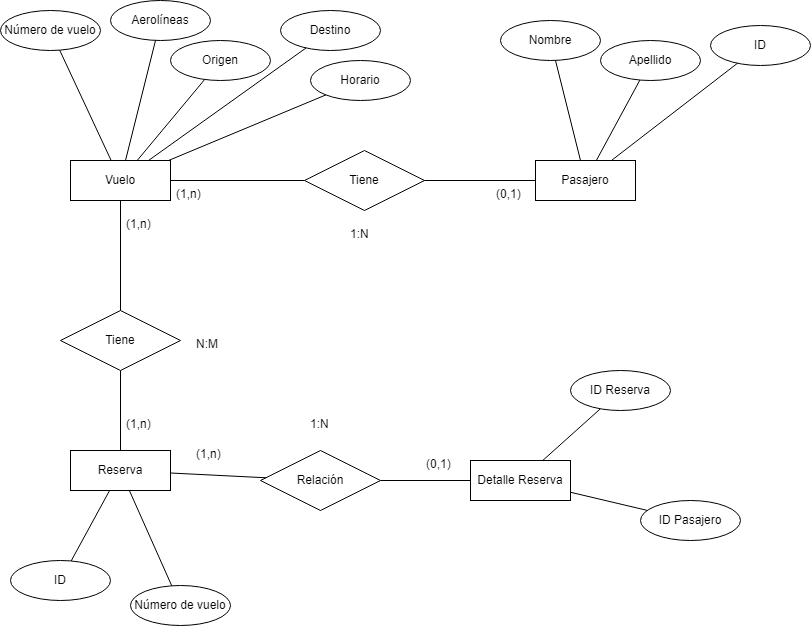

The diagram above was exported from draw.io. Its source (the exported page's mxGraphModel, read from the mxfile embedded in the PNG):
<mxGraphModel dx="1120" dy="476" grid="1" gridSize="10" guides="1" tooltips="1" connect="1" arrows="1" fold="1" page="1" pageScale="1" pageWidth="827" pageHeight="1169" math="0" shadow="0">
  <root>
    <mxCell id="0" />
    <mxCell id="1" parent="0" />
    <mxCell id="PUg3IyzTcfKDDsX3MiwO-1" value="Reserva" style="whiteSpace=wrap;html=1;align=center;" vertex="1" parent="1">
      <mxGeometry x="80" y="450" width="100" height="40" as="geometry" />
    </mxCell>
    <mxCell id="PUg3IyzTcfKDDsX3MiwO-2" value="Pasajero" style="whiteSpace=wrap;html=1;align=center;" vertex="1" parent="1">
      <mxGeometry x="545" y="160" width="100" height="40" as="geometry" />
    </mxCell>
    <mxCell id="PUg3IyzTcfKDDsX3MiwO-3" value="Vuelo" style="whiteSpace=wrap;html=1;align=center;" vertex="1" parent="1">
      <mxGeometry x="80" y="160" width="100" height="40" as="geometry" />
    </mxCell>
    <mxCell id="PUg3IyzTcfKDDsX3MiwO-4" value="Tiene" style="shape=rhombus;perimeter=rhombusPerimeter;whiteSpace=wrap;html=1;align=center;" vertex="1" parent="1">
      <mxGeometry x="314" y="150" width="120" height="60" as="geometry" />
    </mxCell>
    <mxCell id="PUg3IyzTcfKDDsX3MiwO-5" value="Tiene" style="shape=rhombus;perimeter=rhombusPerimeter;whiteSpace=wrap;html=1;align=center;" vertex="1" parent="1">
      <mxGeometry x="70" y="310" width="120" height="60" as="geometry" />
    </mxCell>
    <mxCell id="PUg3IyzTcfKDDsX3MiwO-6" value="Detalle Reserva" style="whiteSpace=wrap;html=1;align=center;" vertex="1" parent="1">
      <mxGeometry x="480" y="460" width="100" height="40" as="geometry" />
    </mxCell>
    <mxCell id="PUg3IyzTcfKDDsX3MiwO-7" value="Horario" style="ellipse;whiteSpace=wrap;html=1;align=center;" vertex="1" parent="1">
      <mxGeometry x="320" y="60" width="100" height="40" as="geometry" />
    </mxCell>
    <mxCell id="PUg3IyzTcfKDDsX3MiwO-8" value="Destino" style="ellipse;whiteSpace=wrap;html=1;align=center;" vertex="1" parent="1">
      <mxGeometry x="290" y="10" width="100" height="40" as="geometry" />
    </mxCell>
    <mxCell id="PUg3IyzTcfKDDsX3MiwO-9" value="Origen" style="ellipse;whiteSpace=wrap;html=1;align=center;" vertex="1" parent="1">
      <mxGeometry x="180" y="40" width="100" height="40" as="geometry" />
    </mxCell>
    <mxCell id="PUg3IyzTcfKDDsX3MiwO-10" value="Aerolíneas" style="ellipse;whiteSpace=wrap;html=1;align=center;" vertex="1" parent="1">
      <mxGeometry x="120" width="100" height="40" as="geometry" />
    </mxCell>
    <mxCell id="PUg3IyzTcfKDDsX3MiwO-11" value="Número de vuelo" style="ellipse;whiteSpace=wrap;html=1;align=center;" vertex="1" parent="1">
      <mxGeometry x="10" y="10" width="100" height="40" as="geometry" />
    </mxCell>
    <mxCell id="PUg3IyzTcfKDDsX3MiwO-12" value="" style="endArrow=none;html=1;rounded=0;" edge="1" parent="1" source="PUg3IyzTcfKDDsX3MiwO-3" target="PUg3IyzTcfKDDsX3MiwO-11">
      <mxGeometry relative="1" as="geometry">
        <mxPoint x="330" y="150" as="sourcePoint" />
        <mxPoint x="490" y="150" as="targetPoint" />
      </mxGeometry>
    </mxCell>
    <mxCell id="PUg3IyzTcfKDDsX3MiwO-13" value="" style="endArrow=none;html=1;rounded=0;" edge="1" parent="1" source="PUg3IyzTcfKDDsX3MiwO-3" target="PUg3IyzTcfKDDsX3MiwO-10">
      <mxGeometry relative="1" as="geometry">
        <mxPoint x="330" y="150" as="sourcePoint" />
        <mxPoint x="490" y="150" as="targetPoint" />
      </mxGeometry>
    </mxCell>
    <mxCell id="PUg3IyzTcfKDDsX3MiwO-14" value="" style="endArrow=none;html=1;rounded=0;" edge="1" parent="1" source="PUg3IyzTcfKDDsX3MiwO-3" target="PUg3IyzTcfKDDsX3MiwO-9">
      <mxGeometry relative="1" as="geometry">
        <mxPoint x="330" y="150" as="sourcePoint" />
        <mxPoint x="490" y="150" as="targetPoint" />
      </mxGeometry>
    </mxCell>
    <mxCell id="PUg3IyzTcfKDDsX3MiwO-15" value="" style="endArrow=none;html=1;rounded=0;" edge="1" parent="1" source="PUg3IyzTcfKDDsX3MiwO-3" target="PUg3IyzTcfKDDsX3MiwO-8">
      <mxGeometry relative="1" as="geometry">
        <mxPoint x="330" y="150" as="sourcePoint" />
        <mxPoint x="490" y="150" as="targetPoint" />
      </mxGeometry>
    </mxCell>
    <mxCell id="PUg3IyzTcfKDDsX3MiwO-16" value="" style="endArrow=none;html=1;rounded=0;" edge="1" parent="1" source="PUg3IyzTcfKDDsX3MiwO-3" target="PUg3IyzTcfKDDsX3MiwO-7">
      <mxGeometry relative="1" as="geometry">
        <mxPoint x="330" y="150" as="sourcePoint" />
        <mxPoint x="490" y="150" as="targetPoint" />
      </mxGeometry>
    </mxCell>
    <mxCell id="PUg3IyzTcfKDDsX3MiwO-17" value="Apellido" style="ellipse;whiteSpace=wrap;html=1;align=center;" vertex="1" parent="1">
      <mxGeometry x="610" y="40" width="100" height="40" as="geometry" />
    </mxCell>
    <mxCell id="PUg3IyzTcfKDDsX3MiwO-18" value="Nombre" style="ellipse;whiteSpace=wrap;html=1;align=center;" vertex="1" parent="1">
      <mxGeometry x="510" y="20" width="100" height="40" as="geometry" />
    </mxCell>
    <mxCell id="PUg3IyzTcfKDDsX3MiwO-19" value="ID" style="ellipse;whiteSpace=wrap;html=1;align=center;" vertex="1" parent="1">
      <mxGeometry x="720" y="25" width="100" height="40" as="geometry" />
    </mxCell>
    <mxCell id="PUg3IyzTcfKDDsX3MiwO-20" value="" style="endArrow=none;html=1;rounded=0;" edge="1" parent="1" source="PUg3IyzTcfKDDsX3MiwO-2" target="PUg3IyzTcfKDDsX3MiwO-18">
      <mxGeometry relative="1" as="geometry">
        <mxPoint x="765" y="250" as="sourcePoint" />
        <mxPoint x="925" y="250" as="targetPoint" />
      </mxGeometry>
    </mxCell>
    <mxCell id="PUg3IyzTcfKDDsX3MiwO-21" value="" style="endArrow=none;html=1;rounded=0;" edge="1" parent="1" source="PUg3IyzTcfKDDsX3MiwO-2" target="PUg3IyzTcfKDDsX3MiwO-17">
      <mxGeometry relative="1" as="geometry">
        <mxPoint x="765" y="250" as="sourcePoint" />
        <mxPoint x="925" y="250" as="targetPoint" />
      </mxGeometry>
    </mxCell>
    <mxCell id="PUg3IyzTcfKDDsX3MiwO-23" value="" style="endArrow=none;html=1;rounded=0;" edge="1" parent="1" source="PUg3IyzTcfKDDsX3MiwO-19" target="PUg3IyzTcfKDDsX3MiwO-2">
      <mxGeometry relative="1" as="geometry">
        <mxPoint x="765" y="250" as="sourcePoint" />
        <mxPoint x="925" y="250" as="targetPoint" />
      </mxGeometry>
    </mxCell>
    <mxCell id="PUg3IyzTcfKDDsX3MiwO-24" value="Número de vuelo" style="ellipse;whiteSpace=wrap;html=1;align=center;" vertex="1" parent="1">
      <mxGeometry x="140" y="585" width="100" height="40" as="geometry" />
    </mxCell>
    <mxCell id="PUg3IyzTcfKDDsX3MiwO-25" value="ID" style="ellipse;whiteSpace=wrap;html=1;align=center;" vertex="1" parent="1">
      <mxGeometry x="20" y="560" width="100" height="40" as="geometry" />
    </mxCell>
    <mxCell id="PUg3IyzTcfKDDsX3MiwO-27" value="" style="endArrow=none;html=1;rounded=0;" edge="1" parent="1" source="PUg3IyzTcfKDDsX3MiwO-1" target="PUg3IyzTcfKDDsX3MiwO-25">
      <mxGeometry relative="1" as="geometry">
        <mxPoint x="-205" y="550" as="sourcePoint" />
        <mxPoint x="-45" y="550" as="targetPoint" />
      </mxGeometry>
    </mxCell>
    <mxCell id="PUg3IyzTcfKDDsX3MiwO-28" value="" style="endArrow=none;html=1;rounded=0;" edge="1" parent="1" source="PUg3IyzTcfKDDsX3MiwO-1" target="PUg3IyzTcfKDDsX3MiwO-24">
      <mxGeometry relative="1" as="geometry">
        <mxPoint x="-205" y="550" as="sourcePoint" />
        <mxPoint x="-45" y="550" as="targetPoint" />
      </mxGeometry>
    </mxCell>
    <mxCell id="PUg3IyzTcfKDDsX3MiwO-29" value="ID Reserva" style="ellipse;whiteSpace=wrap;html=1;align=center;" vertex="1" parent="1">
      <mxGeometry x="580" y="370" width="100" height="40" as="geometry" />
    </mxCell>
    <mxCell id="PUg3IyzTcfKDDsX3MiwO-30" value="ID Pasajero" style="ellipse;whiteSpace=wrap;html=1;align=center;" vertex="1" parent="1">
      <mxGeometry x="650" y="500" width="100" height="40" as="geometry" />
    </mxCell>
    <mxCell id="PUg3IyzTcfKDDsX3MiwO-32" value="" style="endArrow=none;html=1;rounded=0;" edge="1" parent="1" source="PUg3IyzTcfKDDsX3MiwO-30" target="PUg3IyzTcfKDDsX3MiwO-6">
      <mxGeometry relative="1" as="geometry">
        <mxPoint x="320" y="330" as="sourcePoint" />
        <mxPoint x="480" y="330" as="targetPoint" />
      </mxGeometry>
    </mxCell>
    <mxCell id="PUg3IyzTcfKDDsX3MiwO-33" value="" style="endArrow=none;html=1;rounded=0;" edge="1" parent="1" source="PUg3IyzTcfKDDsX3MiwO-29" target="PUg3IyzTcfKDDsX3MiwO-6">
      <mxGeometry relative="1" as="geometry">
        <mxPoint x="320" y="330" as="sourcePoint" />
        <mxPoint x="480" y="330" as="targetPoint" />
      </mxGeometry>
    </mxCell>
    <mxCell id="PUg3IyzTcfKDDsX3MiwO-34" value="" style="endArrow=none;html=1;rounded=0;" edge="1" parent="1" source="PUg3IyzTcfKDDsX3MiwO-3" target="PUg3IyzTcfKDDsX3MiwO-4">
      <mxGeometry relative="1" as="geometry">
        <mxPoint x="330" y="250" as="sourcePoint" />
        <mxPoint x="490" y="250" as="targetPoint" />
      </mxGeometry>
    </mxCell>
    <mxCell id="PUg3IyzTcfKDDsX3MiwO-35" value="" style="endArrow=none;html=1;rounded=0;" edge="1" parent="1" source="PUg3IyzTcfKDDsX3MiwO-4" target="PUg3IyzTcfKDDsX3MiwO-2">
      <mxGeometry relative="1" as="geometry">
        <mxPoint x="330" y="250" as="sourcePoint" />
        <mxPoint x="490" y="250" as="targetPoint" />
      </mxGeometry>
    </mxCell>
    <mxCell id="PUg3IyzTcfKDDsX3MiwO-36" value="" style="endArrow=none;html=1;rounded=0;" edge="1" parent="1" source="PUg3IyzTcfKDDsX3MiwO-3" target="PUg3IyzTcfKDDsX3MiwO-5">
      <mxGeometry relative="1" as="geometry">
        <mxPoint x="330" y="350" as="sourcePoint" />
        <mxPoint x="490" y="350" as="targetPoint" />
      </mxGeometry>
    </mxCell>
    <mxCell id="PUg3IyzTcfKDDsX3MiwO-37" value="" style="endArrow=none;html=1;rounded=0;" edge="1" parent="1" source="PUg3IyzTcfKDDsX3MiwO-5" target="PUg3IyzTcfKDDsX3MiwO-1">
      <mxGeometry relative="1" as="geometry">
        <mxPoint x="330" y="350" as="sourcePoint" />
        <mxPoint x="490" y="350" as="targetPoint" />
      </mxGeometry>
    </mxCell>
    <mxCell id="PUg3IyzTcfKDDsX3MiwO-38" value="Relación" style="shape=rhombus;perimeter=rhombusPerimeter;whiteSpace=wrap;html=1;align=center;" vertex="1" parent="1">
      <mxGeometry x="270" y="450" width="120" height="60" as="geometry" />
    </mxCell>
    <mxCell id="PUg3IyzTcfKDDsX3MiwO-39" value="" style="endArrow=none;html=1;rounded=0;" edge="1" parent="1" source="PUg3IyzTcfKDDsX3MiwO-1" target="PUg3IyzTcfKDDsX3MiwO-38">
      <mxGeometry relative="1" as="geometry">
        <mxPoint x="330" y="550" as="sourcePoint" />
        <mxPoint x="490" y="550" as="targetPoint" />
      </mxGeometry>
    </mxCell>
    <mxCell id="PUg3IyzTcfKDDsX3MiwO-40" value="" style="endArrow=none;html=1;rounded=0;" edge="1" parent="1" source="PUg3IyzTcfKDDsX3MiwO-38" target="PUg3IyzTcfKDDsX3MiwO-6">
      <mxGeometry relative="1" as="geometry">
        <mxPoint x="330" y="550" as="sourcePoint" />
        <mxPoint x="490" y="550" as="targetPoint" />
      </mxGeometry>
    </mxCell>
    <mxCell id="PUg3IyzTcfKDDsX3MiwO-41" value="1:N" style="text;strokeColor=none;fillColor=none;spacingLeft=4;spacingRight=4;overflow=hidden;rotatable=0;points=[[0,0.5],[1,0.5]];portConstraint=eastwest;fontSize=12;whiteSpace=wrap;html=1;" vertex="1" parent="1">
      <mxGeometry x="354" y="220" width="40" height="30" as="geometry" />
    </mxCell>
    <mxCell id="PUg3IyzTcfKDDsX3MiwO-42" value="N:M" style="text;strokeColor=none;fillColor=none;spacingLeft=4;spacingRight=4;overflow=hidden;rotatable=0;points=[[0,0.5],[1,0.5]];portConstraint=eastwest;fontSize=12;whiteSpace=wrap;html=1;" vertex="1" parent="1">
      <mxGeometry x="200" y="330" width="40" height="30" as="geometry" />
    </mxCell>
    <mxCell id="PUg3IyzTcfKDDsX3MiwO-56" value="(1,n)" style="text;strokeColor=none;fillColor=none;spacingLeft=4;spacingRight=4;overflow=hidden;rotatable=0;points=[[0,0.5],[1,0.5]];portConstraint=eastwest;fontSize=12;whiteSpace=wrap;html=1;" vertex="1" parent="1">
      <mxGeometry x="180" y="180" width="40" height="30" as="geometry" />
    </mxCell>
    <mxCell id="PUg3IyzTcfKDDsX3MiwO-57" value="(0,1)" style="text;strokeColor=none;fillColor=none;spacingLeft=4;spacingRight=4;overflow=hidden;rotatable=0;points=[[0,0.5],[1,0.5]];portConstraint=eastwest;fontSize=12;whiteSpace=wrap;html=1;" vertex="1" parent="1">
      <mxGeometry x="500" y="180" width="40" height="30" as="geometry" />
    </mxCell>
    <mxCell id="PUg3IyzTcfKDDsX3MiwO-58" value="(1,n)" style="text;strokeColor=none;fillColor=none;spacingLeft=4;spacingRight=4;overflow=hidden;rotatable=0;points=[[0,0.5],[1,0.5]];portConstraint=eastwest;fontSize=12;whiteSpace=wrap;html=1;" vertex="1" parent="1">
      <mxGeometry x="130" y="210" width="40" height="30" as="geometry" />
    </mxCell>
    <mxCell id="PUg3IyzTcfKDDsX3MiwO-59" value="(1,n)" style="text;strokeColor=none;fillColor=none;spacingLeft=4;spacingRight=4;overflow=hidden;rotatable=0;points=[[0,0.5],[1,0.5]];portConstraint=eastwest;fontSize=12;whiteSpace=wrap;html=1;" vertex="1" parent="1">
      <mxGeometry x="130" y="410" width="40" height="30" as="geometry" />
    </mxCell>
    <mxCell id="PUg3IyzTcfKDDsX3MiwO-60" value="1:N" style="text;strokeColor=none;fillColor=none;spacingLeft=4;spacingRight=4;overflow=hidden;rotatable=0;points=[[0,0.5],[1,0.5]];portConstraint=eastwest;fontSize=12;whiteSpace=wrap;html=1;" vertex="1" parent="1">
      <mxGeometry x="314" y="410" width="40" height="30" as="geometry" />
    </mxCell>
    <mxCell id="PUg3IyzTcfKDDsX3MiwO-61" value="(1,n)" style="text;strokeColor=none;fillColor=none;spacingLeft=4;spacingRight=4;overflow=hidden;rotatable=0;points=[[0,0.5],[1,0.5]];portConstraint=eastwest;fontSize=12;whiteSpace=wrap;html=1;" vertex="1" parent="1">
      <mxGeometry x="200" y="440" width="40" height="30" as="geometry" />
    </mxCell>
    <mxCell id="PUg3IyzTcfKDDsX3MiwO-62" value="(0,1)" style="text;strokeColor=none;fillColor=none;spacingLeft=4;spacingRight=4;overflow=hidden;rotatable=0;points=[[0,0.5],[1,0.5]];portConstraint=eastwest;fontSize=12;whiteSpace=wrap;html=1;" vertex="1" parent="1">
      <mxGeometry x="430" y="450" width="40" height="30" as="geometry" />
    </mxCell>
  </root>
</mxGraphModel>